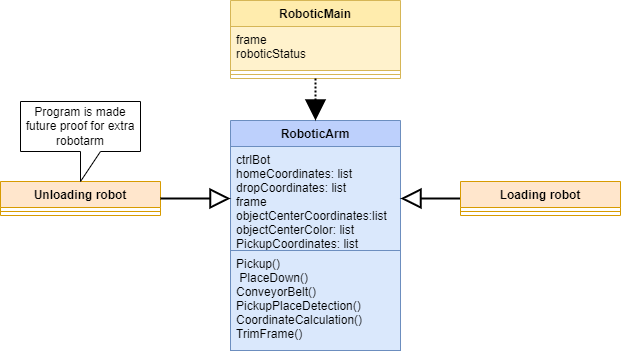

The diagram above was exported from draw.io. Its source (the exported page's mxGraphModel, read from the mxfile embedded in the PNG):
<mxGraphModel dx="1984" dy="1892" grid="1" gridSize="10" guides="1" tooltips="1" connect="1" arrows="1" fold="1" page="1" pageScale="1" pageWidth="850" pageHeight="1100" math="0" shadow="0">
  <root>
    <mxCell id="0" />
    <mxCell id="1" parent="0" />
    <mxCell id="o4qy33_VzYwv99dSo5J2-1" value="RoboticArm" style="swimlane;fontStyle=1;align=center;verticalAlign=top;childLayout=stackLayout;horizontal=1;startSize=26;horizontalStack=0;resizeParent=1;resizeParentMax=0;resizeLast=0;collapsible=1;marginBottom=0;fillColor=#BDD0FC;strokeColor=#6c8ebf;" parent="1" vertex="1">
      <mxGeometry x="200" y="10" width="170" height="230" as="geometry" />
    </mxCell>
    <mxCell id="o4qy33_VzYwv99dSo5J2-2" value="ctrlBot&#10;homeCoordinates: list&#10;dropCoordinates: list&#10;frame&#10;objectCenterCoordinates:list&#10;objectCenterColor: list&#10;PickupCoordinates: list&#10;&#10;&#10;" style="text;strokeColor=#6c8ebf;fillColor=#dae8fc;align=left;verticalAlign=top;spacingLeft=4;spacingRight=4;overflow=hidden;rotatable=0;points=[[0,0.5],[1,0.5]];portConstraint=eastwest;" parent="o4qy33_VzYwv99dSo5J2-1" vertex="1">
      <mxGeometry y="26" width="170" height="104" as="geometry" />
    </mxCell>
    <mxCell id="o4qy33_VzYwv99dSo5J2-4" value="Pickup()&#10; PlaceDown()&#10;ConveyorBelt()&#10;PickupPlaceDetection()&#10;CoordinateCalculation()&#10;TrimFrame()&#10;" style="text;strokeColor=#6c8ebf;fillColor=#dae8fc;align=left;verticalAlign=top;spacingLeft=4;spacingRight=4;overflow=hidden;rotatable=0;points=[[0,0.5],[1,0.5]];portConstraint=eastwest;" parent="o4qy33_VzYwv99dSo5J2-1" vertex="1">
      <mxGeometry y="130" width="170" height="100" as="geometry" />
    </mxCell>
    <mxCell id="xVydWQIWgNu3fXuCKBPH-24" value="" style="edgeStyle=orthogonalEdgeStyle;rounded=0;orthogonalLoop=1;jettySize=auto;html=1;strokeWidth=2;endSize=16;startSize=16;endArrow=block;endFill=0;" parent="1" source="o4qy33_VzYwv99dSo5J2-21" target="o4qy33_VzYwv99dSo5J2-2" edge="1">
      <mxGeometry relative="1" as="geometry" />
    </mxCell>
    <mxCell id="o4qy33_VzYwv99dSo5J2-21" value="Loading robot" style="swimlane;fontStyle=1;align=center;verticalAlign=top;childLayout=stackLayout;horizontal=1;startSize=26;horizontalStack=0;resizeParent=1;resizeParentMax=0;resizeLast=0;collapsible=1;marginBottom=0;flipH=1;fillColor=#ffe6cc;strokeColor=#d79b00;" parent="1" vertex="1">
      <mxGeometry x="430" y="71" width="160" height="34" as="geometry" />
    </mxCell>
    <mxCell id="o4qy33_VzYwv99dSo5J2-23" value="" style="line;strokeWidth=1;fillColor=none;align=left;verticalAlign=middle;spacingTop=-1;spacingLeft=3;spacingRight=3;rotatable=0;labelPosition=right;points=[];portConstraint=eastwest;strokeColor=inherit;" parent="o4qy33_VzYwv99dSo5J2-21" vertex="1">
      <mxGeometry y="26" width="160" height="8" as="geometry" />
    </mxCell>
    <mxCell id="o4qy33_VzYwv99dSo5J2-39" style="edgeStyle=elbowEdgeStyle;rounded=0;orthogonalLoop=1;jettySize=auto;elbow=vertical;html=1;exitX=0.5;exitY=0;exitDx=0;exitDy=0;" parent="1" source="o4qy33_VzYwv99dSo5J2-21" target="o4qy33_VzYwv99dSo5J2-21" edge="1">
      <mxGeometry relative="1" as="geometry" />
    </mxCell>
    <mxCell id="xVydWQIWgNu3fXuCKBPH-1" value="Unloading robot" style="swimlane;fontStyle=1;align=center;verticalAlign=top;childLayout=stackLayout;horizontal=1;startSize=26;horizontalStack=0;resizeParent=1;resizeParentMax=0;resizeLast=0;collapsible=1;marginBottom=0;flipH=1;fillColor=#ffe6cc;strokeColor=#d79b00;" parent="1" vertex="1">
      <mxGeometry x="-30" y="71" width="160" height="34" as="geometry" />
    </mxCell>
    <mxCell id="xVydWQIWgNu3fXuCKBPH-3" value="" style="line;strokeWidth=1;fillColor=none;align=left;verticalAlign=middle;spacingTop=-1;spacingLeft=3;spacingRight=3;rotatable=0;labelPosition=right;points=[];portConstraint=eastwest;strokeColor=inherit;" parent="xVydWQIWgNu3fXuCKBPH-1" vertex="1">
      <mxGeometry y="26" width="160" height="8" as="geometry" />
    </mxCell>
    <mxCell id="xVydWQIWgNu3fXuCKBPH-6" value="Program is made future proof for extra robotarm" style="shape=callout;whiteSpace=wrap;html=1;perimeter=calloutPerimeter;" parent="1" vertex="1">
      <mxGeometry x="-10" y="-9" width="120" height="80" as="geometry" />
    </mxCell>
    <mxCell id="xVydWQIWgNu3fXuCKBPH-17" value="RoboticMain" style="swimlane;fontStyle=1;align=center;verticalAlign=top;childLayout=stackLayout;horizontal=1;startSize=26;horizontalStack=0;resizeParent=1;resizeParentMax=0;resizeLast=0;collapsible=1;marginBottom=0;fillColor=#FFECAD;strokeColor=#d6b656;" parent="1" vertex="1">
      <mxGeometry x="200" y="-110" width="170" height="78" as="geometry" />
    </mxCell>
    <mxCell id="xVydWQIWgNu3fXuCKBPH-18" value="frame&#10;roboticStatus" style="text;strokeColor=#d6b656;fillColor=#fff2cc;align=left;verticalAlign=top;spacingLeft=4;spacingRight=4;overflow=hidden;rotatable=0;points=[[0,0.5],[1,0.5]];portConstraint=eastwest;" parent="xVydWQIWgNu3fXuCKBPH-17" vertex="1">
      <mxGeometry y="26" width="170" height="44" as="geometry" />
    </mxCell>
    <mxCell id="xVydWQIWgNu3fXuCKBPH-19" value="" style="line;strokeWidth=1;fillColor=#fff2cc;align=left;verticalAlign=middle;spacingTop=-1;spacingLeft=3;spacingRight=3;rotatable=0;labelPosition=right;points=[];portConstraint=eastwest;strokeColor=#d6b656;" parent="xVydWQIWgNu3fXuCKBPH-17" vertex="1">
      <mxGeometry y="70" width="170" height="8" as="geometry" />
    </mxCell>
    <mxCell id="xVydWQIWgNu3fXuCKBPH-21" value="" style="endArrow=block;html=1;rounded=0;exitX=0.5;exitY=1;exitDx=0;exitDy=0;entryX=0.5;entryY=0;entryDx=0;entryDy=0;strokeWidth=2;endSize=16;startSize=16;endFill=1;dashed=1;dashPattern=1 1;" parent="1" source="xVydWQIWgNu3fXuCKBPH-17" target="o4qy33_VzYwv99dSo5J2-1" edge="1">
      <mxGeometry width="50" height="50" relative="1" as="geometry">
        <mxPoint x="290" y="180" as="sourcePoint" />
        <mxPoint x="340" y="130" as="targetPoint" />
      </mxGeometry>
    </mxCell>
    <mxCell id="xVydWQIWgNu3fXuCKBPH-22" value="" style="endArrow=block;html=1;rounded=0;exitX=1;exitY=0.5;exitDx=0;exitDy=0;entryX=0;entryY=0.5;entryDx=0;entryDy=0;strokeWidth=2;endSize=16;startSize=16;endFill=0;" parent="1" source="xVydWQIWgNu3fXuCKBPH-1" target="o4qy33_VzYwv99dSo5J2-2" edge="1">
      <mxGeometry width="50" height="50" relative="1" as="geometry">
        <mxPoint x="170" y="180" as="sourcePoint" />
        <mxPoint x="220" y="130" as="targetPoint" />
      </mxGeometry>
    </mxCell>
  </root>
</mxGraphModel>